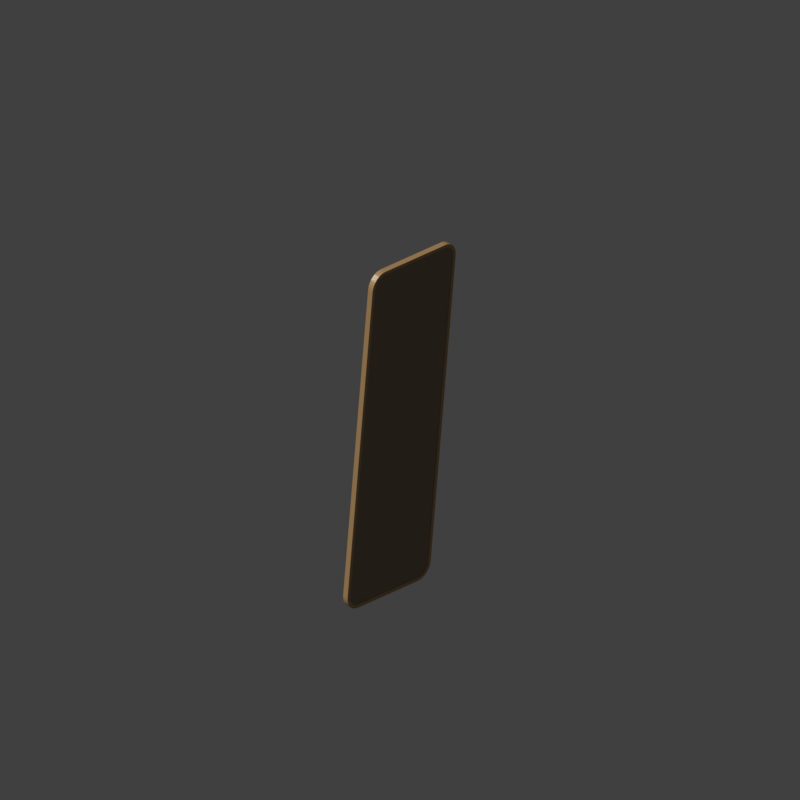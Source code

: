 # Source: ikornnes.blend  (saved by Blender 4.2.66; exported with 4.5.12 LTS)
import bpy
from mathutils import Matrix  # noqa: F401  (used for matrix-valued properties, if any)

bpy.ops.wm.read_factory_settings(use_empty=True)
scene = bpy.context.scene
scene.name = 'Scene'

# ---- collections
col_collection = bpy.data.collections.new('Collection'); scene.collection.children.link(col_collection)

# ---- materials (node trees are filled in below, after node groups)
mat_finish_primary_001 = bpy.data.materials.new('finish-primary.001')
mat_mirror_silver = bpy.data.materials.new('mirror-silver')
mat_mirror_back = bpy.data.materials.new('mirror-back')

# ---- material node trees
mat_finish_primary_001.use_nodes = True; mat_finish_primary_001.node_tree.nodes.clear()
_N = mat_finish_primary_001.node_tree.nodes; _L = mat_finish_primary_001.node_tree.links
n0 = _N.new('ShaderNodeBsdfPrincipled'); n0.name = 'Principled BSDF'; n0.location = (10, 300)
n0.inputs[0].default_value = (0.4851, 0.2918, 0.1248, 1.0)
n0.inputs[2].default_value = 0.42
n1 = _N.new('ShaderNodeOutputMaterial'); n1.name = 'Material Output'; n1.location = (300, 300)
_L.new(n0.outputs[0], n1.inputs[0])
n1.is_active_output = True
mat_mirror_silver.use_nodes = True; mat_mirror_silver.node_tree.nodes.clear()
_N = mat_mirror_silver.node_tree.nodes; _L = mat_mirror_silver.node_tree.links
n0 = _N.new('ShaderNodeBsdfPrincipled'); n0.name = 'Principled BSDF'; n0.location = (10, 300)
n0.inputs[0].default_value = (0.4851, 0.6172, 0.6308, 1.0)
n0.inputs[2].default_value = 0.42
n1 = _N.new('ShaderNodeOutputMaterial'); n1.name = 'Material Output'; n1.location = (300, 300)
_L.new(n0.outputs[0], n1.inputs[0])
n1.is_active_output = True
mat_mirror_back.use_nodes = True; mat_mirror_back.node_tree.nodes.clear()
_N = mat_mirror_back.node_tree.nodes; _L = mat_mirror_back.node_tree.links
n0 = _N.new('ShaderNodeBsdfPrincipled'); n0.name = 'Principled BSDF'; n0.location = (10, 300)
n0.inputs[0].default_value = (0.2582, 0.1779, 0.0999, 1.0)
n0.inputs[2].default_value = 0.42
n1 = _N.new('ShaderNodeOutputMaterial'); n1.name = 'Material Output'; n1.location = (300, 300)
_L.new(n0.outputs[0], n1.inputs[0])
n1.is_active_output = True

# ---- world
world_world = bpy.data.worlds.new('World'); scene.world = world_world
world_world.use_nodes = True; world_world.node_tree.nodes.clear()
_N = world_world.node_tree.nodes; _L = world_world.node_tree.links
n0 = _N.new('ShaderNodeOutputWorld'); n0.name = 'World Output'; n0.location = (300, 300)
n1 = _N.new('ShaderNodeBackground'); n1.name = 'Background'; n1.location = (10, 300)
n1.inputs[0].default_value = (0.05088, 0.05088, 0.05088, 1.0)
_L.new(n1.outputs[0], n0.inputs[0])
n0.is_active_output = True
world_world.color = (0.0, 0.0, 0.0)
world_world.sun_shadow_jitter_overblur = 0.0

# ---- cameras
cam_camera_001 = bpy.data.cameras.new('Camera.001')
cam_camera_001.type = 'ORTHO'
cam_camera_001.ortho_scale = 3.536
cam_camera_001.shift_y = 0.25

# ---- meshes
me_ash_bentwood_frame = bpy.data.meshes.new('Ash bentwood frame')
me_ash_bentwood_frame.from_pydata([(0.26, -0.1528, 1.588), (0.2586, -0.1543, 1.602), (0.2543, -0.1558, 1.616), (0.2474, -0.1572, 1.629), (0.238, -0.1583, 1.64), (0.2267, -0.1593, 1.65), (0.2137, -0.16, 1.657), (0.1996, -0.1605, 1.661), (0.185, -0.1606, 1.662), (-0.185, -0.1606, 1.662), (-0.1996, -0.1605, 1.661), (-0.2137, -0.16, 1.657), (-0.2267, -0.1593, 1.65), (-0.238, -0.1583, 1.64), (-0.2474, -0.1572, 1.629), (-0.2543, -0.1558, 1.616), (-0.2586, -0.1543, 1.602), (-0.26, -0.1528, 1.588), (-0.26, 0.006084, 0.07605), (-0.2586, 0.007613, 0.0615), (-0.2543, 0.009084, 0.04751), (-0.2474, 0.01044, 0.03461), (-0.238, 0.01163, 0.02331), (-0.2267, 0.0126, 0.01403), (-0.2137, 0.01333, 0.007141), (-0.1996, 0.01377, 0.002897), (-0.185, 0.01392, 0.001463), (0.185, 0.01392, 0.001463), (0.1996, 0.01377, 0.002897), (0.2137, 0.01333, 0.007141), (0.2267, 0.0126, 0.01403), (0.238, 0.01163, 0.02331), (0.2474, 0.01044, 0.03461), (0.2543, 0.009084, 0.04751), (0.2586, 0.007613, 0.0615), (0.26, 0.006084, 0.07605), (0.26, -0.1806, 1.585), (0.2586, -0.1822, 1.599), (0.2543, -0.1836, 1.613), (0.2474, -0.185, 1.626), (0.238, -0.1862, 1.638), (0.2267, -0.1872, 1.647), (0.2137, -0.1879, 1.654), (0.1996, -0.1883, 1.658), (0.185, -0.1885, 1.659), (-0.185, -0.1885, 1.659), (-0.1996, -0.1883, 1.658), (-0.2137, -0.1879, 1.654), (-0.2267, -0.1872, 1.647), (-0.238, -0.1862, 1.638), (-0.2474, -0.185, 1.626), (-0.2543, -0.1836, 1.613), (-0.2586, -0.1822, 1.599), (-0.26, -0.1806, 1.585), (-0.26, -0.02176, 0.07313), (-0.2586, -0.02023, 0.05857), (-0.2543, -0.01876, 0.04458), (-0.2474, -0.01741, 0.03169), (-0.238, -0.01622, 0.02038), (-0.2267, -0.01524, 0.01111), (-0.2137, -0.01452, 0.004214), (-0.1996, -0.01407, -3.022e-05), (-0.185, -0.01392, -0.001463), (0.185, -0.01392, -0.001463), (0.1996, -0.01407, -3.022e-05), (0.2137, -0.01452, 0.004214), (0.2267, -0.01524, 0.01111), (0.238, -0.01622, 0.02038), (0.2474, -0.01741, 0.03169), (0.2543, -0.01876, 0.04458), (0.2586, -0.02023, 0.05857), (0.26, -0.02176, 0.07313), (0.2435, -0.1806, 1.584), (0.2424, -0.1818, 1.596), (0.239, -0.183, 1.607), (0.2336, -0.184, 1.617), (0.2262, -0.185, 1.626), (0.2173, -0.1857, 1.633), (0.2071, -0.1863, 1.639), (0.196, -0.1866, 1.642), (0.1845, -0.1868, 1.643), (-0.1845, -0.1868, 1.643), (-0.196, -0.1866, 1.642), (-0.2071, -0.1863, 1.639), (-0.2173, -0.1857, 1.633), (-0.2262, -0.185, 1.626), (-0.2336, -0.184, 1.617), (-0.239, -0.183, 1.607), (-0.2424, -0.1818, 1.596), (-0.2435, -0.1806, 1.584), (-0.2435, -0.02182, 0.07362), (-0.2424, -0.02061, 0.06218), (-0.239, -0.01946, 0.05117), (-0.2336, -0.01839, 0.04102), (-0.2262, -0.01745, 0.03213), (-0.2173, -0.01669, 0.02483), (-0.2071, -0.01612, 0.01941), (-0.196, -0.01577, 0.01607), (-0.1845, -0.01565, 0.01495), (0.1845, -0.01565, 0.01495), (0.196, -0.01577, 0.01607), (0.2071, -0.01612, 0.01941), (0.2173, -0.01669, 0.02483), (0.2262, -0.01745, 0.03213), (0.2336, -0.01839, 0.04102), (0.239, -0.01946, 0.05117), (0.2424, -0.02061, 0.06218), (0.2435, -0.02182, 0.07362), (0.2435, -0.1527, 1.587), (0.2424, -0.154, 1.599), (0.239, -0.1551, 1.61), (0.2336, -0.1562, 1.62), (0.2262, -0.1571, 1.629), (0.2173, -0.1579, 1.636), (0.2071, -0.1584, 1.641), (0.196, -0.1588, 1.645), (0.1845, -0.1589, 1.646), (-0.1845, -0.1589, 1.646), (-0.196, -0.1588, 1.645), (-0.2071, -0.1584, 1.641), (-0.2173, -0.1579, 1.636), (-0.2262, -0.1571, 1.629), (-0.2336, -0.1562, 1.62), (-0.239, -0.1551, 1.61), (-0.2424, -0.154, 1.599), (-0.2435, -0.1527, 1.587), (-0.2435, 0.006031, 0.07655), (-0.2424, 0.007234, 0.0651), (-0.239, 0.008391, 0.0541), (-0.2336, 0.009458, 0.04395), (-0.2262, 0.01039, 0.03506), (-0.2173, 0.01116, 0.02776), (-0.2071, 0.01173, 0.02234), (-0.196, 0.01208, 0.019), (-0.1845, 0.0122, 0.01787), (0.1845, 0.0122, 0.01787), (0.196, 0.01208, 0.019), (0.2071, 0.01173, 0.02234), (0.2173, 0.01116, 0.02776), (0.2262, 0.01039, 0.03506), (0.2336, 0.009458, 0.04395), (0.239, 0.008391, 0.0541), (0.2424, 0.007234, 0.0651), (0.2435, 0.006031, 0.07655)], [], [(0, 1, 37, 36), (1, 2, 38, 37), (2, 3, 39, 38), (3, 4, 40, 39), (4, 5, 41, 40), (5, 6, 42, 41), (6, 7, 43, 42), (7, 8, 44, 43), (8, 9, 45, 44), (9, 10, 46, 45), (10, 11, 47, 46), (11, 12, 48, 47), (12, 13, 49, 48), (13, 14, 50, 49), (14, 15, 51, 50), (15, 16, 52, 51), (16, 17, 53, 52), (17, 18, 54, 53), (18, 19, 55, 54), (19, 20, 56, 55), (20, 21, 57, 56), (21, 22, 58, 57), (22, 23, 59, 58), (23, 24, 60, 59), (24, 25, 61, 60), (25, 26, 62, 61), (26, 27, 63, 62), (27, 28, 64, 63), (28, 29, 65, 64), (29, 30, 66, 65), (30, 31, 67, 66), (31, 32, 68, 67), (32, 33, 69, 68), (33, 34, 70, 69), (34, 35, 71, 70), (35, 0, 36, 71), (36, 37, 73, 72), (37, 38, 74, 73), (38, 39, 75, 74), (39, 40, 76, 75), (40, 41, 77, 76), (41, 42, 78, 77), (42, 43, 79, 78), (43, 44, 80, 79), (44, 45, 81, 80), (45, 46, 82, 81), (46, 47, 83, 82), (47, 48, 84, 83), (48, 49, 85, 84), (49, 50, 86, 85), (50, 51, 87, 86), (51, 52, 88, 87), (52, 53, 89, 88), (53, 54, 90, 89), (54, 55, 91, 90), (55, 56, 92, 91), (56, 57, 93, 92), (57, 58, 94, 93), (58, 59, 95, 94), (59, 60, 96, 95), (60, 61, 97, 96), (61, 62, 98, 97), (62, 63, 99, 98), (63, 64, 100, 99), (64, 65, 101, 100), (65, 66, 102, 101), (66, 67, 103, 102), (67, 68, 104, 103), (68, 69, 105, 104), (69, 70, 106, 105), (70, 71, 107, 106), (71, 36, 72, 107), (72, 73, 109, 108), (73, 74, 110, 109), (74, 75, 111, 110), (75, 76, 112, 111), (76, 77, 113, 112), (77, 78, 114, 113), (78, 79, 115, 114), (79, 80, 116, 115), (80, 81, 117, 116), (81, 82, 118, 117), (82, 83, 119, 118), (83, 84, 120, 119), (84, 85, 121, 120), (85, 86, 122, 121), (86, 87, 123, 122), (87, 88, 124, 123), (88, 89, 125, 124), (89, 90, 126, 125), (90, 91, 127, 126), (91, 92, 128, 127), (92, 93, 129, 128), (93, 94, 130, 129), (94, 95, 131, 130), (95, 96, 132, 131), (96, 97, 133, 132), (97, 98, 134, 133), (98, 99, 135, 134), (99, 100, 136, 135), (100, 101, 137, 136), (101, 102, 138, 137), (102, 103, 139, 138), (103, 104, 140, 139), (104, 105, 141, 140), (105, 106, 142, 141), (106, 107, 143, 142), (107, 72, 108, 143), (108, 109, 1, 0), (109, 110, 2, 1), (110, 111, 3, 2), (111, 112, 4, 3), (112, 113, 5, 4), (113, 114, 6, 5), (114, 115, 7, 6), (115, 116, 8, 7), (116, 117, 9, 8), (117, 118, 10, 9), (118, 119, 11, 10), (119, 120, 12, 11), (120, 121, 13, 12), (121, 122, 14, 13), (122, 123, 15, 14), (123, 124, 16, 15), (124, 125, 17, 16), (125, 126, 18, 17), (126, 127, 19, 18), (127, 128, 20, 19), (128, 129, 21, 20), (129, 130, 22, 21), (130, 131, 23, 22), (131, 132, 24, 23), (132, 133, 25, 24), (133, 134, 26, 25), (134, 135, 27, 26), (135, 136, 28, 27), (136, 137, 29, 28), (137, 138, 30, 29), (138, 139, 31, 30), (139, 140, 32, 31), (140, 141, 33, 32), (141, 142, 34, 33), (142, 143, 35, 34), (143, 108, 0, 35)])
me_ash_bentwood_frame.materials.append(mat_finish_primary_001)
me_ash_bentwood_frame.update()
me_mirror_glass = bpy.data.meshes.new('Mirror glass')
me_mirror_glass.from_pydata([(0.2435, -0.1523, 1.587), (0.2424, -0.1535, 1.599), (0.239, -0.1546, 1.61), (0.2336, -0.1557, 1.62), (0.2262, -0.1566, 1.629), (0.2173, -0.1574, 1.636), (0.2071, -0.1579, 1.641), (0.196, -0.1583, 1.645), (0.1845, -0.1584, 1.646), (-0.1845, -0.1584, 1.646), (-0.196, -0.1583, 1.645), (-0.2071, -0.1579, 1.641), (-0.2173, -0.1574, 1.636), (-0.2262, -0.1566, 1.629), (-0.2336, -0.1557, 1.62), (-0.239, -0.1546, 1.61), (-0.2424, -0.1535, 1.599), (-0.2435, -0.1523, 1.587), (-0.2435, 0.006529, 0.0766), (-0.2424, 0.007732, 0.06515), (-0.239, 0.008889, 0.05415), (-0.2336, 0.009955, 0.044), (-0.2262, 0.01089, 0.03511), (-0.2173, 0.01166, 0.02781), (-0.2071, 0.01223, 0.02239), (-0.196, 0.01258, 0.01905), (-0.1845, 0.0127, 0.01793), (0.1845, 0.0127, 0.01793), (0.196, 0.01258, 0.01905), (0.2071, 0.01223, 0.02239), (0.2173, 0.01166, 0.02781), (0.2262, 0.01089, 0.03511), (0.2336, 0.009955, 0.044), (0.239, 0.008889, 0.05415), (0.2424, 0.007732, 0.06515), (0.2435, 0.006529, 0.0766)], [], [(35, 0, 1, 2, 3, 4, 5, 6, 7, 8, 9, 10, 11, 12, 13, 14, 15, 16, 17, 18, 19, 20, 21, 22, 23, 24, 25, 26, 27, 28, 29, 30, 31, 32, 33, 34)])
me_mirror_glass.materials.append(mat_mirror_silver)
me_mirror_glass.update()
me_mirror_backing = bpy.data.meshes.new('Mirror backing')
me_mirror_backing.from_pydata([(0.2435, -0.1786, 1.585), (0.2424, -0.1798, 1.596), (0.239, -0.181, 1.607), (0.2336, -0.182, 1.617), (0.2262, -0.183, 1.626), (0.2173, -0.1837, 1.633), (0.2071, -0.1843, 1.639), (0.196, -0.1847, 1.642), (0.1845, -0.1848, 1.643), (-0.1845, -0.1848, 1.643), (-0.196, -0.1847, 1.642), (-0.2071, -0.1843, 1.639), (-0.2173, -0.1837, 1.633), (-0.2262, -0.183, 1.626), (-0.2336, -0.182, 1.617), (-0.239, -0.181, 1.607), (-0.2424, -0.1798, 1.596), (-0.2435, -0.1786, 1.585), (-0.2435, -0.01983, 0.07383), (-0.2424, -0.01862, 0.06238), (-0.239, -0.01747, 0.05138), (-0.2336, -0.0164, 0.04123), (-0.2262, -0.01547, 0.03234), (-0.2173, -0.0147, 0.02504), (-0.2071, -0.01413, 0.01962), (-0.196, -0.01378, 0.01628), (-0.1845, -0.01366, 0.01516), (0.1845, -0.01366, 0.01516), (0.196, -0.01378, 0.01628), (0.2071, -0.01413, 0.01962), (0.2173, -0.0147, 0.02504), (0.2262, -0.01547, 0.03234), (0.2336, -0.0164, 0.04123), (0.239, -0.01747, 0.05138), (0.2424, -0.01862, 0.06238), (0.2435, -0.01983, 0.07383)], [], [(0, 1, 2, 3, 4, 5, 6, 7, 8, 9, 10, 11, 12, 13, 14, 15, 16, 17, 18, 19, 20, 21, 22, 23, 24, 25, 26, 27, 28, 29, 30, 31, 32, 33, 34, 35)])
me_mirror_backing.materials.append(mat_mirror_back)
me_mirror_backing.update()

# ---- objects
ob_camera = bpy.data.objects.new('Camera', cam_camera_001)
ob_ash_bentwood_frame = bpy.data.objects.new('Ash bentwood frame', me_ash_bentwood_frame)
ob_mirror_glass = bpy.data.objects.new('Mirror glass', me_mirror_glass)
ob_mirror_backing = bpy.data.objects.new('Mirror backing', me_mirror_backing)

# ---- transforms, parenting, visibility, modifiers, constraints
ob_camera.location = (8.0, 8.0, 5.657)
ob_camera.rotation_euler = (1.107, -3.582e-08, 2.356)
ob_ash_bentwood_frame.location = (0.0, -0.08624, 0.001517)
ob_ash_bentwood_frame.rotation_euler = (-0.0, 3.142, -0.0)
ob_ash_bentwood_frame.scale = (-1.0, -0.9881, -1.037)
ob_mirror_glass.location = (0.0, -0.08624, 0.001517)
ob_mirror_glass.rotation_euler = (-0.0, 3.142, -0.0)
ob_mirror_glass.scale = (-1.0, -0.9881, -1.037)
ob_mirror_backing.location = (0.0, -0.08624, 0.001517)
ob_mirror_backing.rotation_euler = (-0.0, 3.142, -0.0)
ob_mirror_backing.scale = (-1.0, -0.9881, -1.037)

# ---- collection membership
col_collection.objects.link(ob_camera)
col_collection.objects.link(ob_ash_bentwood_frame)
col_collection.objects.link(ob_mirror_glass)
col_collection.objects.link(ob_mirror_backing)

# ---- scene / render settings (as saved in the file)
scene.camera = ob_camera
scene.frame_start = 1; scene.frame_end = 250; scene.frame_set(1)
scene.render.engine = 'CYCLES'
scene.render.resolution_x = 240
scene.render.resolution_y = 240
scene.render.film_transparent = True
scene.cycles.samples = 1
scene.view_settings.view_transform = 'Standard'
bpy.context.view_layer.update()

# ---- added for rendering (the .blend has no usable light): sun
light_auto_sun = bpy.data.lights.new('AutoSun', 'SUN')
light_auto_sun.energy = 3.0
light_auto_sun.angle = 0.0523599
ob_auto_sun = bpy.data.objects.new('AutoSun', light_auto_sun)
scene.collection.objects.link(ob_auto_sun)
ob_auto_sun.rotation_euler = (0.872665, 0.174533, 0.523599)
bpy.context.view_layer.update()
